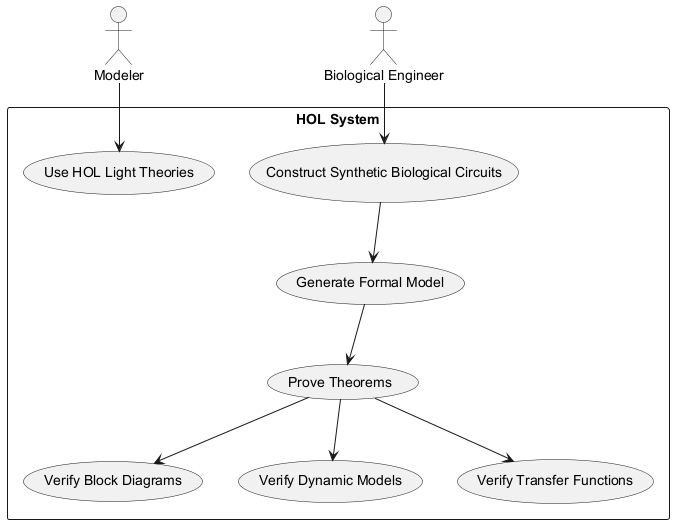

The diagram above was rendered by PlantUML. Its source (embedded in the PNG):
@startuml
actor "Modeler" as Modeler
actor "Biological Engineer" as Engineer

rectangle "HOL System" {
    usecase "Use HOL Light Theories"
    usecase "Construct Synthetic Biological Circuits"
    usecase "Generate Formal Model"
    usecase "Prove Theorems"
    usecase "Verify Block Diagrams"
    usecase "Verify Dynamic Models"
    usecase "Verify Transfer Functions"
}

Modeler --> "Use HOL Light Theories"
Engineer --> "Construct Synthetic Biological Circuits"
"Construct Synthetic Biological Circuits" --> "Generate Formal Model"
"Generate Formal Model" --> "Prove Theorems"
"Prove Theorems" --> "Verify Block Diagrams"
"Prove Theorems" --> "Verify Dynamic Models"
"Prove Theorems" --> "Verify Transfer Functions"
@enduml